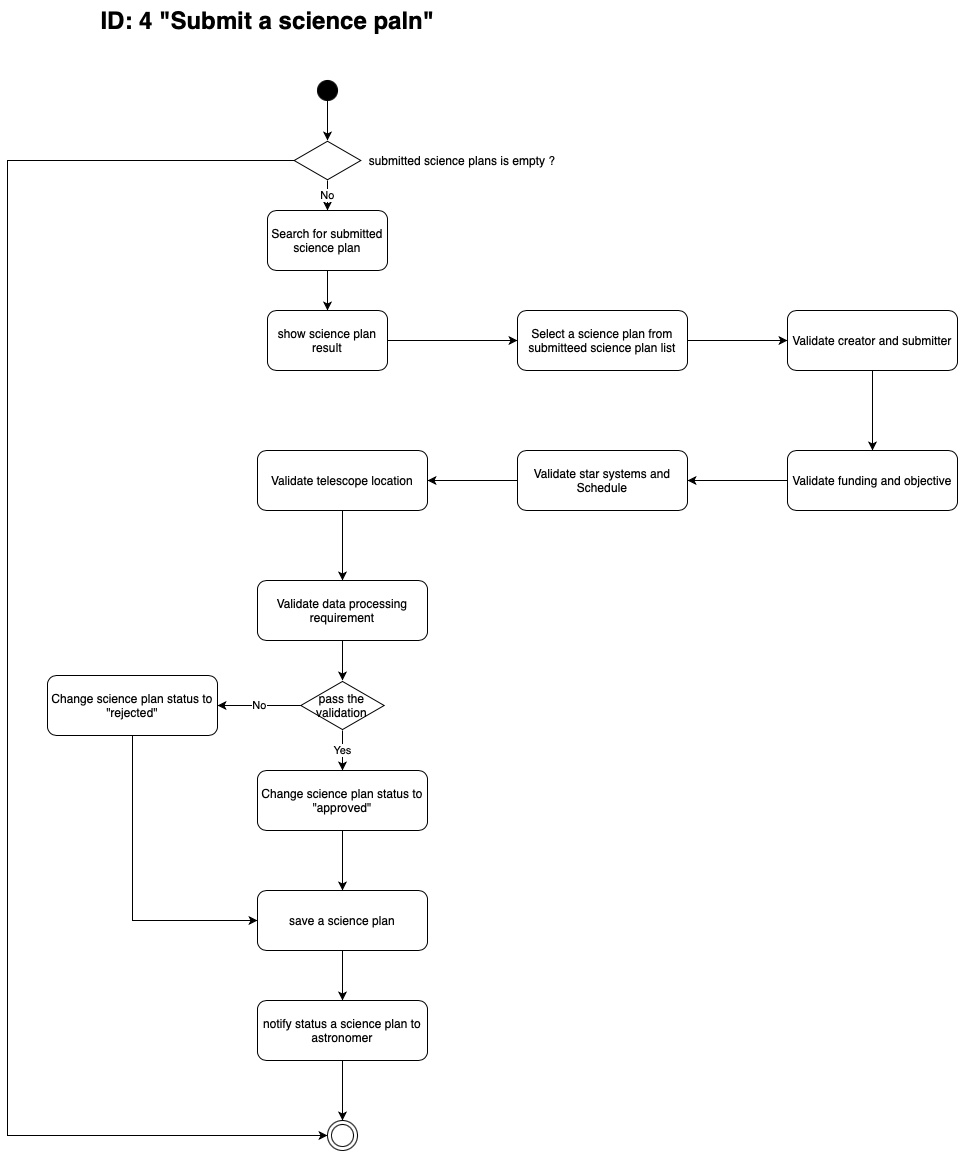

The diagram above was exported from draw.io. Its source (the exported page's mxGraphModel, read from the mxfile embedded in the PNG):
<mxGraphModel dx="1590" dy="1078" grid="1" gridSize="10" guides="1" tooltips="1" connect="1" arrows="1" fold="1" page="1" pageScale="1" pageWidth="1169" pageHeight="827" math="0" shadow="0">
  <root>
    <mxCell id="0" />
    <mxCell id="1" parent="0" />
    <mxCell id="SVVT9HBnzzSipvBNGxsM-3" value="ID: 4 &quot;Submit a science paln&quot;" style="text;strokeColor=none;fillColor=none;html=1;fontSize=24;fontStyle=1;verticalAlign=middle;align=center;" parent="1" vertex="1">
      <mxGeometry x="310" y="30" width="100" height="40" as="geometry" />
    </mxCell>
    <mxCell id="rSS0CNWJUiRGg6ISa93a-4" value="No" style="edgeStyle=orthogonalEdgeStyle;rounded=0;orthogonalLoop=1;jettySize=auto;html=1;" parent="1" source="SVVT9HBnzzSipvBNGxsM-31" target="rSS0CNWJUiRGg6ISa93a-3" edge="1">
      <mxGeometry relative="1" as="geometry" />
    </mxCell>
    <mxCell id="QSMw2uA4Cd4TKnxF9xI1-5" style="edgeStyle=orthogonalEdgeStyle;rounded=0;orthogonalLoop=1;jettySize=auto;html=1;entryX=0;entryY=0.5;entryDx=0;entryDy=0;" parent="1" source="SVVT9HBnzzSipvBNGxsM-31" target="QSMw2uA4Cd4TKnxF9xI1-1" edge="1">
      <mxGeometry relative="1" as="geometry">
        <Array as="points">
          <mxPoint x="100" y="190" />
          <mxPoint x="100" y="1165" />
        </Array>
      </mxGeometry>
    </mxCell>
    <mxCell id="SVVT9HBnzzSipvBNGxsM-31" value="" style="html=1;whiteSpace=wrap;aspect=fixed;shape=isoRectangle;" parent="1" vertex="1">
      <mxGeometry x="386.66" y="170" width="66.67" height="40" as="geometry" />
    </mxCell>
    <mxCell id="rSS0CNWJUiRGg6ISa93a-2" style="edgeStyle=orthogonalEdgeStyle;rounded=0;orthogonalLoop=1;jettySize=auto;html=1;exitX=0.5;exitY=1;exitDx=0;exitDy=0;" parent="1" source="rSS0CNWJUiRGg6ISa93a-1" target="SVVT9HBnzzSipvBNGxsM-31" edge="1">
      <mxGeometry relative="1" as="geometry" />
    </mxCell>
    <mxCell id="rSS0CNWJUiRGg6ISa93a-1" value="" style="ellipse;whiteSpace=wrap;html=1;aspect=fixed;strokeColor=#000000;fillColor=#000000;" parent="1" vertex="1">
      <mxGeometry x="410" y="110" width="20" height="20" as="geometry" />
    </mxCell>
    <mxCell id="rSS0CNWJUiRGg6ISa93a-6" style="edgeStyle=orthogonalEdgeStyle;rounded=0;orthogonalLoop=1;jettySize=auto;html=1;entryX=0.5;entryY=0;entryDx=0;entryDy=0;" parent="1" source="rSS0CNWJUiRGg6ISa93a-3" target="rSS0CNWJUiRGg6ISa93a-5" edge="1">
      <mxGeometry relative="1" as="geometry" />
    </mxCell>
    <mxCell id="rSS0CNWJUiRGg6ISa93a-3" value="Search for submitted science plan" style="rounded=1;whiteSpace=wrap;html=1;" parent="1" vertex="1">
      <mxGeometry x="360" y="240" width="120" height="60" as="geometry" />
    </mxCell>
    <mxCell id="ZU9DbKJdhoN8DcQQwaeS-6" style="edgeStyle=orthogonalEdgeStyle;rounded=0;orthogonalLoop=1;jettySize=auto;html=1;" parent="1" source="rSS0CNWJUiRGg6ISa93a-5" target="rSS0CNWJUiRGg6ISa93a-7" edge="1">
      <mxGeometry relative="1" as="geometry" />
    </mxCell>
    <mxCell id="rSS0CNWJUiRGg6ISa93a-5" value="show science plan result" style="rounded=1;whiteSpace=wrap;html=1;" parent="1" vertex="1">
      <mxGeometry x="360" y="340" width="120" height="60" as="geometry" />
    </mxCell>
    <mxCell id="ZU9DbKJdhoN8DcQQwaeS-7" style="edgeStyle=orthogonalEdgeStyle;rounded=0;orthogonalLoop=1;jettySize=auto;html=1;exitX=1;exitY=0.5;exitDx=0;exitDy=0;" parent="1" source="rSS0CNWJUiRGg6ISa93a-7" target="rSS0CNWJUiRGg6ISa93a-8" edge="1">
      <mxGeometry relative="1" as="geometry" />
    </mxCell>
    <mxCell id="rSS0CNWJUiRGg6ISa93a-7" value="Select a science plan from submitteed science plan list" style="rounded=1;whiteSpace=wrap;html=1;" parent="1" vertex="1">
      <mxGeometry x="610" y="340" width="170" height="60" as="geometry" />
    </mxCell>
    <mxCell id="ZU9DbKJdhoN8DcQQwaeS-8" style="edgeStyle=orthogonalEdgeStyle;rounded=0;orthogonalLoop=1;jettySize=auto;html=1;entryX=0.5;entryY=0;entryDx=0;entryDy=0;" parent="1" source="rSS0CNWJUiRGg6ISa93a-8" target="ZU9DbKJdhoN8DcQQwaeS-1" edge="1">
      <mxGeometry relative="1" as="geometry" />
    </mxCell>
    <mxCell id="rSS0CNWJUiRGg6ISa93a-8" value="Validate creator and submitter" style="rounded=1;whiteSpace=wrap;html=1;" parent="1" vertex="1">
      <mxGeometry x="880" y="340" width="170" height="60" as="geometry" />
    </mxCell>
    <mxCell id="ZU9DbKJdhoN8DcQQwaeS-9" style="edgeStyle=orthogonalEdgeStyle;rounded=0;orthogonalLoop=1;jettySize=auto;html=1;exitX=0;exitY=0.5;exitDx=0;exitDy=0;entryX=1;entryY=0.5;entryDx=0;entryDy=0;" parent="1" source="ZU9DbKJdhoN8DcQQwaeS-1" target="ZU9DbKJdhoN8DcQQwaeS-2" edge="1">
      <mxGeometry relative="1" as="geometry" />
    </mxCell>
    <mxCell id="ZU9DbKJdhoN8DcQQwaeS-1" value="Validate funding and objective" style="rounded=1;whiteSpace=wrap;html=1;" parent="1" vertex="1">
      <mxGeometry x="880" y="480" width="170" height="60" as="geometry" />
    </mxCell>
    <mxCell id="ZU9DbKJdhoN8DcQQwaeS-10" style="edgeStyle=orthogonalEdgeStyle;rounded=0;orthogonalLoop=1;jettySize=auto;html=1;exitX=0;exitY=0.5;exitDx=0;exitDy=0;entryX=1;entryY=0.5;entryDx=0;entryDy=0;" parent="1" source="ZU9DbKJdhoN8DcQQwaeS-2" target="ZU9DbKJdhoN8DcQQwaeS-3" edge="1">
      <mxGeometry relative="1" as="geometry" />
    </mxCell>
    <mxCell id="ZU9DbKJdhoN8DcQQwaeS-2" value="Validate star systems and Schedule" style="rounded=1;whiteSpace=wrap;html=1;" parent="1" vertex="1">
      <mxGeometry x="610" y="480" width="170" height="60" as="geometry" />
    </mxCell>
    <mxCell id="ZU9DbKJdhoN8DcQQwaeS-11" style="edgeStyle=orthogonalEdgeStyle;rounded=0;orthogonalLoop=1;jettySize=auto;html=1;exitX=0.5;exitY=1;exitDx=0;exitDy=0;" parent="1" source="ZU9DbKJdhoN8DcQQwaeS-3" target="ZU9DbKJdhoN8DcQQwaeS-4" edge="1">
      <mxGeometry relative="1" as="geometry" />
    </mxCell>
    <mxCell id="ZU9DbKJdhoN8DcQQwaeS-3" value="Validate telescope location" style="rounded=1;whiteSpace=wrap;html=1;" parent="1" vertex="1">
      <mxGeometry x="350" y="480" width="170" height="60" as="geometry" />
    </mxCell>
    <mxCell id="ZU9DbKJdhoN8DcQQwaeS-14" style="edgeStyle=orthogonalEdgeStyle;rounded=0;orthogonalLoop=1;jettySize=auto;html=1;" parent="1" source="ZU9DbKJdhoN8DcQQwaeS-4" target="ZU9DbKJdhoN8DcQQwaeS-13" edge="1">
      <mxGeometry relative="1" as="geometry" />
    </mxCell>
    <mxCell id="ZU9DbKJdhoN8DcQQwaeS-4" value="Validate data processing requirement" style="rounded=1;whiteSpace=wrap;html=1;" parent="1" vertex="1">
      <mxGeometry x="350" y="610" width="170" height="60" as="geometry" />
    </mxCell>
    <mxCell id="ZU9DbKJdhoN8DcQQwaeS-20" value="No" style="edgeStyle=orthogonalEdgeStyle;rounded=0;orthogonalLoop=1;jettySize=auto;html=1;" parent="1" source="ZU9DbKJdhoN8DcQQwaeS-13" target="ZU9DbKJdhoN8DcQQwaeS-16" edge="1">
      <mxGeometry relative="1" as="geometry" />
    </mxCell>
    <mxCell id="ZU9DbKJdhoN8DcQQwaeS-21" value="Yes" style="edgeStyle=orthogonalEdgeStyle;rounded=0;orthogonalLoop=1;jettySize=auto;html=1;" parent="1" source="ZU9DbKJdhoN8DcQQwaeS-13" target="ZU9DbKJdhoN8DcQQwaeS-17" edge="1">
      <mxGeometry relative="1" as="geometry" />
    </mxCell>
    <mxCell id="ZU9DbKJdhoN8DcQQwaeS-13" value="pass the validation" style="html=1;whiteSpace=wrap;aspect=fixed;shape=isoRectangle;" parent="1" vertex="1">
      <mxGeometry x="393.33000000000004" y="710" width="83.34" height="50" as="geometry" />
    </mxCell>
    <mxCell id="QSMw2uA4Cd4TKnxF9xI1-3" style="edgeStyle=orthogonalEdgeStyle;rounded=0;orthogonalLoop=1;jettySize=auto;html=1;exitX=0.5;exitY=1;exitDx=0;exitDy=0;entryX=0;entryY=0.5;entryDx=0;entryDy=0;" parent="1" source="ZU9DbKJdhoN8DcQQwaeS-16" target="ZU9DbKJdhoN8DcQQwaeS-18" edge="1">
      <mxGeometry relative="1" as="geometry" />
    </mxCell>
    <mxCell id="ZU9DbKJdhoN8DcQQwaeS-16" value="Change science plan status to &quot;rejected&quot;" style="rounded=1;whiteSpace=wrap;html=1;" parent="1" vertex="1">
      <mxGeometry x="140" y="705" width="170" height="60" as="geometry" />
    </mxCell>
    <mxCell id="ZU9DbKJdhoN8DcQQwaeS-22" style="edgeStyle=orthogonalEdgeStyle;rounded=0;orthogonalLoop=1;jettySize=auto;html=1;exitX=0.5;exitY=1;exitDx=0;exitDy=0;entryX=0.5;entryY=0;entryDx=0;entryDy=0;" parent="1" source="ZU9DbKJdhoN8DcQQwaeS-17" target="ZU9DbKJdhoN8DcQQwaeS-18" edge="1">
      <mxGeometry relative="1" as="geometry" />
    </mxCell>
    <mxCell id="ZU9DbKJdhoN8DcQQwaeS-17" value="Change science plan status to &quot;approved&quot;" style="rounded=1;whiteSpace=wrap;html=1;" parent="1" vertex="1">
      <mxGeometry x="350" y="800" width="170" height="60" as="geometry" />
    </mxCell>
    <mxCell id="ZU9DbKJdhoN8DcQQwaeS-23" style="edgeStyle=orthogonalEdgeStyle;rounded=0;orthogonalLoop=1;jettySize=auto;html=1;exitX=0.5;exitY=1;exitDx=0;exitDy=0;" parent="1" source="ZU9DbKJdhoN8DcQQwaeS-18" target="ZU9DbKJdhoN8DcQQwaeS-19" edge="1">
      <mxGeometry relative="1" as="geometry" />
    </mxCell>
    <mxCell id="ZU9DbKJdhoN8DcQQwaeS-18" value="save a science plan" style="rounded=1;whiteSpace=wrap;html=1;" parent="1" vertex="1">
      <mxGeometry x="350" y="920" width="170" height="60" as="geometry" />
    </mxCell>
    <mxCell id="QSMw2uA4Cd4TKnxF9xI1-2" style="edgeStyle=orthogonalEdgeStyle;rounded=0;orthogonalLoop=1;jettySize=auto;html=1;exitX=0.5;exitY=1;exitDx=0;exitDy=0;entryX=0.5;entryY=0;entryDx=0;entryDy=0;" parent="1" source="ZU9DbKJdhoN8DcQQwaeS-19" target="QSMw2uA4Cd4TKnxF9xI1-1" edge="1">
      <mxGeometry relative="1" as="geometry" />
    </mxCell>
    <mxCell id="ZU9DbKJdhoN8DcQQwaeS-19" value="notify status a science plan to astronomer" style="rounded=1;whiteSpace=wrap;html=1;" parent="1" vertex="1">
      <mxGeometry x="350" y="1030" width="170" height="60" as="geometry" />
    </mxCell>
    <mxCell id="QSMw2uA4Cd4TKnxF9xI1-1" value="" style="ellipse;shape=doubleEllipse;whiteSpace=wrap;html=1;aspect=fixed;strokeColor=#000000;fillColor=none;" parent="1" vertex="1">
      <mxGeometry x="420" y="1150" width="30" height="30" as="geometry" />
    </mxCell>
    <mxCell id="QSMw2uA4Cd4TKnxF9xI1-4" value="submitted science plans is empty ?" style="text;html=1;strokeColor=none;fillColor=none;align=center;verticalAlign=middle;whiteSpace=wrap;rounded=0;" parent="1" vertex="1">
      <mxGeometry x="450" y="175" width="210" height="30" as="geometry" />
    </mxCell>
  </root>
</mxGraphModel>